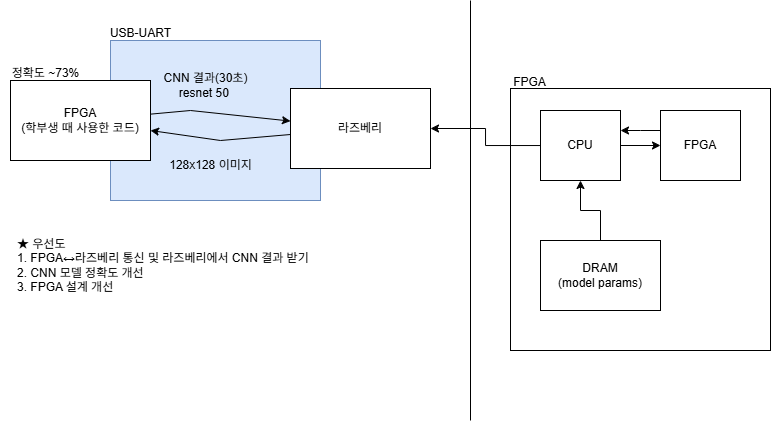

The diagram above was exported from draw.io. Its source (the exported page's mxGraphModel, read from the mxfile embedded in the PNG):
<mxGraphModel dx="878" dy="508" grid="1" gridSize="10" guides="1" tooltips="1" connect="1" arrows="1" fold="1" page="1" pageScale="1" pageWidth="827" pageHeight="1169" math="0" shadow="0">
  <root>
    <mxCell id="0" />
    <mxCell id="1" parent="0" />
    <mxCell id="v-qG8luXAzPql-lUKYtl-8" value="" style="rounded=0;whiteSpace=wrap;html=1;strokeColor=#6c8ebf;fillColor=#dae8fc;" vertex="1" parent="1">
      <mxGeometry x="160" y="250" width="210" height="160" as="geometry" />
    </mxCell>
    <mxCell id="v-qG8luXAzPql-lUKYtl-1" value="FPGA&lt;br&gt;(학부생 때 사용한 코드)" style="rounded=0;whiteSpace=wrap;html=1;" vertex="1" parent="1">
      <mxGeometry x="60" y="290" width="140" height="80" as="geometry" />
    </mxCell>
    <mxCell id="v-qG8luXAzPql-lUKYtl-2" value="라즈베리" style="rounded=0;whiteSpace=wrap;html=1;" vertex="1" parent="1">
      <mxGeometry x="340" y="298" width="140" height="80" as="geometry" />
    </mxCell>
    <mxCell id="v-qG8luXAzPql-lUKYtl-4" value="" style="endArrow=classic;html=1;rounded=0;" edge="1" parent="1" source="v-qG8luXAzPql-lUKYtl-2" target="v-qG8luXAzPql-lUKYtl-1">
      <mxGeometry width="50" height="50" relative="1" as="geometry">
        <mxPoint x="460" y="410" as="sourcePoint" />
        <mxPoint x="510" y="360" as="targetPoint" />
        <Array as="points">
          <mxPoint x="270" y="350" />
        </Array>
      </mxGeometry>
    </mxCell>
    <mxCell id="v-qG8luXAzPql-lUKYtl-5" value="" style="endArrow=classic;html=1;rounded=0;" edge="1" parent="1" source="v-qG8luXAzPql-lUKYtl-1" target="v-qG8luXAzPql-lUKYtl-2">
      <mxGeometry width="50" height="50" relative="1" as="geometry">
        <mxPoint x="460" y="410" as="sourcePoint" />
        <mxPoint x="510" y="360" as="targetPoint" />
        <Array as="points">
          <mxPoint x="240" y="320" />
        </Array>
      </mxGeometry>
    </mxCell>
    <mxCell id="v-qG8luXAzPql-lUKYtl-6" value="CNN 결과(30초)&lt;br&gt;resnet 50&amp;nbsp;" style="text;html=1;align=center;verticalAlign=middle;resizable=0;points=[];autosize=1;strokeColor=none;fillColor=none;" vertex="1" parent="1">
      <mxGeometry x="200" y="275" width="110" height="40" as="geometry" />
    </mxCell>
    <mxCell id="v-qG8luXAzPql-lUKYtl-7" value="128x128 이미지" style="text;html=1;align=center;verticalAlign=middle;resizable=0;points=[];autosize=1;strokeColor=none;fillColor=none;" vertex="1" parent="1">
      <mxGeometry x="205" y="360" width="110" height="30" as="geometry" />
    </mxCell>
    <mxCell id="v-qG8luXAzPql-lUKYtl-9" value="USB-UART" style="text;html=1;align=center;verticalAlign=middle;resizable=0;points=[];autosize=1;strokeColor=none;fillColor=none;" vertex="1" parent="1">
      <mxGeometry x="150" y="228" width="80" height="30" as="geometry" />
    </mxCell>
    <mxCell id="v-qG8luXAzPql-lUKYtl-10" value="★ 우선도&lt;div&gt;1. FPGA↔라즈베리 통신 및 라즈베리에서 CNN 결과 받기&lt;/div&gt;&lt;div&gt;2. CNN 모델 정확도 개선&lt;/div&gt;&lt;div&gt;3. FPGA 설계 개선&lt;/div&gt;" style="text;html=1;align=left;verticalAlign=middle;resizable=0;points=[];autosize=1;strokeColor=none;fillColor=none;" vertex="1" parent="1">
      <mxGeometry x="65" y="440" width="320" height="70" as="geometry" />
    </mxCell>
    <mxCell id="v-qG8luXAzPql-lUKYtl-11" value="정확도 ~73%" style="text;html=1;align=center;verticalAlign=middle;resizable=0;points=[];autosize=1;strokeColor=none;fillColor=none;" vertex="1" parent="1">
      <mxGeometry x="50" y="268" width="90" height="30" as="geometry" />
    </mxCell>
    <mxCell id="v-qG8luXAzPql-lUKYtl-12" value="&amp;nbsp;&amp;nbsp;" style="rounded=0;whiteSpace=wrap;html=1;" vertex="1" parent="1">
      <mxGeometry x="560" y="298" width="260" height="262" as="geometry" />
    </mxCell>
    <mxCell id="v-qG8luXAzPql-lUKYtl-14" value="FPGA" style="text;html=1;align=center;verticalAlign=middle;resizable=0;points=[];autosize=1;strokeColor=none;fillColor=none;" vertex="1" parent="1">
      <mxGeometry x="549" y="277" width="60" height="30" as="geometry" />
    </mxCell>
    <mxCell id="v-qG8luXAzPql-lUKYtl-15" value="" style="endArrow=none;html=1;rounded=0;" edge="1" parent="1">
      <mxGeometry width="50" height="50" relative="1" as="geometry">
        <mxPoint x="520" y="630" as="sourcePoint" />
        <mxPoint x="520" y="210" as="targetPoint" />
      </mxGeometry>
    </mxCell>
    <mxCell id="v-qG8luXAzPql-lUKYtl-21" value="" style="edgeStyle=orthogonalEdgeStyle;rounded=0;orthogonalLoop=1;jettySize=auto;html=1;" edge="1" parent="1" source="v-qG8luXAzPql-lUKYtl-16" target="v-qG8luXAzPql-lUKYtl-17">
      <mxGeometry relative="1" as="geometry" />
    </mxCell>
    <mxCell id="v-qG8luXAzPql-lUKYtl-23" value="" style="edgeStyle=orthogonalEdgeStyle;rounded=0;orthogonalLoop=1;jettySize=auto;html=1;" edge="1" parent="1" source="v-qG8luXAzPql-lUKYtl-16" target="v-qG8luXAzPql-lUKYtl-2">
      <mxGeometry relative="1" as="geometry" />
    </mxCell>
    <mxCell id="v-qG8luXAzPql-lUKYtl-16" value="CPU" style="rounded=0;whiteSpace=wrap;html=1;" vertex="1" parent="1">
      <mxGeometry x="590" y="320" width="80" height="70" as="geometry" />
    </mxCell>
    <mxCell id="v-qG8luXAzPql-lUKYtl-22" value="" style="edgeStyle=orthogonalEdgeStyle;rounded=0;orthogonalLoop=1;jettySize=auto;html=1;" edge="1" parent="1" source="v-qG8luXAzPql-lUKYtl-17" target="v-qG8luXAzPql-lUKYtl-16">
      <mxGeometry relative="1" as="geometry">
        <Array as="points">
          <mxPoint x="690" y="340" />
          <mxPoint x="690" y="340" />
        </Array>
      </mxGeometry>
    </mxCell>
    <mxCell id="v-qG8luXAzPql-lUKYtl-17" value="FPGA" style="rounded=0;whiteSpace=wrap;html=1;" vertex="1" parent="1">
      <mxGeometry x="710" y="320" width="80" height="70" as="geometry" />
    </mxCell>
    <mxCell id="v-qG8luXAzPql-lUKYtl-20" value="" style="edgeStyle=orthogonalEdgeStyle;rounded=0;orthogonalLoop=1;jettySize=auto;html=1;" edge="1" parent="1" source="v-qG8luXAzPql-lUKYtl-18" target="v-qG8luXAzPql-lUKYtl-16">
      <mxGeometry relative="1" as="geometry" />
    </mxCell>
    <mxCell id="v-qG8luXAzPql-lUKYtl-18" value="DRAM&lt;br&gt;(model params)" style="rounded=0;whiteSpace=wrap;html=1;" vertex="1" parent="1">
      <mxGeometry x="590" y="450" width="120" height="70" as="geometry" />
    </mxCell>
  </root>
</mxGraphModel>